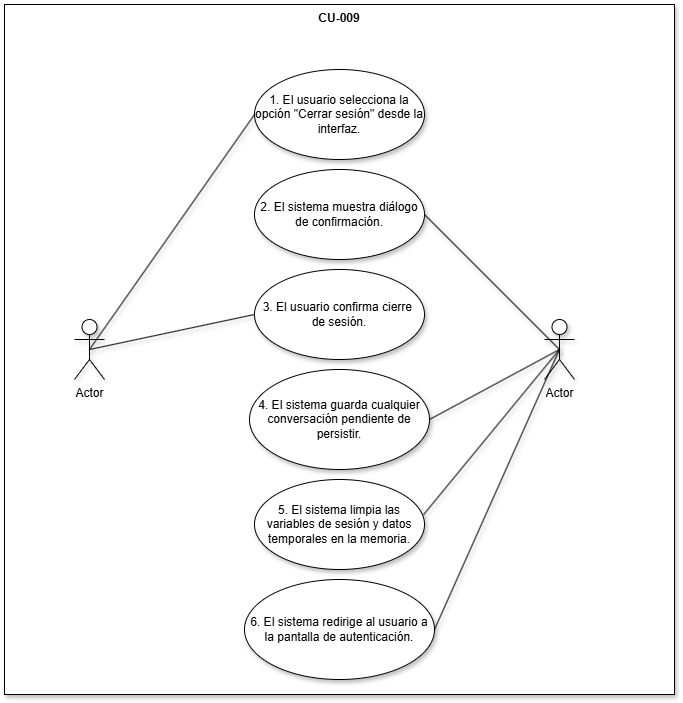

The diagram above was exported from draw.io. Its source (the exported page's mxGraphModel, read from the mxfile embedded in the PNG):
<mxGraphModel dx="1875" dy="1152" grid="1" gridSize="10" guides="1" tooltips="1" connect="1" arrows="1" fold="1" page="0" pageScale="1" pageWidth="827" pageHeight="1169" math="0" shadow="0">
  <root>
    <mxCell id="0" />
    <mxCell id="1" parent="0" />
    <mxCell id="mm-RZALJRQGNfRE0Wz1U-16" parent="1" style="shape=rect;html=1;verticalAlign=top;fontStyle=1;whiteSpace=wrap;align=center;shadow=1;" value="CU-009" vertex="1">
      <mxGeometry height="690" width="670" x="-260" y="-215" as="geometry" />
    </mxCell>
    <mxCell id="mm-RZALJRQGNfRE0Wz1U-1" parent="1" style="shape=umlActor;verticalLabelPosition=bottom;verticalAlign=top;html=1;outlineConnect=0;shadow=1;" value="Actor" vertex="1">
      <mxGeometry height="60" width="30" x="280" y="100" as="geometry" />
    </mxCell>
    <mxCell id="mm-RZALJRQGNfRE0Wz1U-2" parent="1" style="shape=umlActor;verticalLabelPosition=bottom;verticalAlign=top;html=1;outlineConnect=0;shadow=1;" value="Actor" vertex="1">
      <mxGeometry height="60" width="30" x="-190" y="100" as="geometry" />
    </mxCell>
    <mxCell id="mm-RZALJRQGNfRE0Wz1U-3" parent="1" style="ellipse;whiteSpace=wrap;html=1;shadow=1;" value="3. El usuario confirma cierre&amp;nbsp;&lt;div&gt;de sesión.&lt;/div&gt;" vertex="1">
      <mxGeometry height="90" width="170" x="-10" y="50" as="geometry" />
    </mxCell>
    <mxCell id="mm-RZALJRQGNfRE0Wz1U-4" parent="1" style="ellipse;whiteSpace=wrap;html=1;shadow=1;" value="4. El sistema guarda cualquier conversación pendiente de persistir." vertex="1">
      <mxGeometry height="100" width="180" x="-15" y="150" as="geometry" />
    </mxCell>
    <mxCell id="mm-RZALJRQGNfRE0Wz1U-5" parent="1" style="ellipse;whiteSpace=wrap;html=1;shadow=1;" value="1. El usuario selecciona la opción &quot;Cerrar sesión&quot; desde la interfaz." vertex="1">
      <mxGeometry height="90" width="170" x="-10" y="-150" as="geometry" />
    </mxCell>
    <mxCell id="mm-RZALJRQGNfRE0Wz1U-6" parent="1" style="ellipse;whiteSpace=wrap;html=1;shadow=1;" value="2. El sistema muestra diálogo de confirmación." vertex="1">
      <mxGeometry height="90" width="170" x="-10" y="-50" as="geometry" />
    </mxCell>
    <mxCell id="mm-RZALJRQGNfRE0Wz1U-7" parent="1" style="ellipse;whiteSpace=wrap;html=1;shadow=1;" value="5. El sistema limpia las variables de sesión y datos temporales en la memoria." vertex="1">
      <mxGeometry height="90" width="170" x="-10" y="260" as="geometry" />
    </mxCell>
    <mxCell id="mm-RZALJRQGNfRE0Wz1U-9" parent="1" style="ellipse;whiteSpace=wrap;html=1;shadow=1;" value="6. El sistema redirige al usuario a la pantalla de autenticación." vertex="1">
      <mxGeometry height="100" width="190" x="-20" y="360" as="geometry" />
    </mxCell>
    <mxCell id="mm-RZALJRQGNfRE0Wz1U-10" edge="1" parent="1" source="mm-RZALJRQGNfRE0Wz1U-9" style="edgeStyle=none;html=1;endArrow=none;verticalAlign=bottom;rounded=0;shadow=1;exitX=1;exitY=0.5;exitDx=0;exitDy=0;entryX=0.5;entryY=0.5;entryDx=0;entryDy=0;entryPerimeter=0;" target="mm-RZALJRQGNfRE0Wz1U-1" value="">
      <mxGeometry relative="1" width="160" as="geometry">
        <mxPoint x="120" y="170" as="sourcePoint" />
        <mxPoint x="280" y="170" as="targetPoint" />
      </mxGeometry>
    </mxCell>
    <mxCell id="mm-RZALJRQGNfRE0Wz1U-11" edge="1" parent="1" source="mm-RZALJRQGNfRE0Wz1U-7" style="edgeStyle=none;html=1;endArrow=none;verticalAlign=bottom;rounded=0;shadow=1;exitX=0.994;exitY=0.392;exitDx=0;exitDy=0;exitPerimeter=0;entryX=0.5;entryY=0.5;entryDx=0;entryDy=0;entryPerimeter=0;" target="mm-RZALJRQGNfRE0Wz1U-1" value="">
      <mxGeometry relative="1" width="160" as="geometry">
        <mxPoint x="120" y="170" as="sourcePoint" />
        <mxPoint x="280" y="170" as="targetPoint" />
      </mxGeometry>
    </mxCell>
    <mxCell id="mm-RZALJRQGNfRE0Wz1U-12" edge="1" parent="1" source="mm-RZALJRQGNfRE0Wz1U-4" style="edgeStyle=none;html=1;endArrow=none;verticalAlign=bottom;rounded=0;shadow=1;exitX=1;exitY=0.5;exitDx=0;exitDy=0;entryX=0.5;entryY=0.5;entryDx=0;entryDy=0;entryPerimeter=0;" target="mm-RZALJRQGNfRE0Wz1U-1" value="">
      <mxGeometry relative="1" width="160" as="geometry">
        <mxPoint x="120" y="170" as="sourcePoint" />
        <mxPoint x="280" y="170" as="targetPoint" />
      </mxGeometry>
    </mxCell>
    <mxCell id="mm-RZALJRQGNfRE0Wz1U-13" edge="1" parent="1" source="mm-RZALJRQGNfRE0Wz1U-6" style="edgeStyle=none;html=1;endArrow=none;verticalAlign=bottom;rounded=0;shadow=1;exitX=1;exitY=0.5;exitDx=0;exitDy=0;entryX=0.5;entryY=0.5;entryDx=0;entryDy=0;entryPerimeter=0;" target="mm-RZALJRQGNfRE0Wz1U-1" value="">
      <mxGeometry relative="1" width="160" as="geometry">
        <mxPoint x="120" y="170" as="sourcePoint" />
        <mxPoint x="280" y="170" as="targetPoint" />
      </mxGeometry>
    </mxCell>
    <mxCell id="mm-RZALJRQGNfRE0Wz1U-14" edge="1" parent="1" source="mm-RZALJRQGNfRE0Wz1U-2" style="edgeStyle=none;html=1;endArrow=none;verticalAlign=bottom;rounded=0;shadow=1;exitX=0.5;exitY=0.5;exitDx=0;exitDy=0;exitPerimeter=0;entryX=0;entryY=0.5;entryDx=0;entryDy=0;" target="mm-RZALJRQGNfRE0Wz1U-3" value="">
      <mxGeometry relative="1" width="160" as="geometry">
        <mxPoint x="120" y="170" as="sourcePoint" />
        <mxPoint x="280" y="170" as="targetPoint" />
      </mxGeometry>
    </mxCell>
    <mxCell id="mm-RZALJRQGNfRE0Wz1U-15" edge="1" parent="1" source="mm-RZALJRQGNfRE0Wz1U-2" style="edgeStyle=none;html=1;endArrow=none;verticalAlign=bottom;rounded=0;shadow=1;exitX=0.5;exitY=0.5;exitDx=0;exitDy=0;exitPerimeter=0;entryX=0;entryY=0.5;entryDx=0;entryDy=0;" target="mm-RZALJRQGNfRE0Wz1U-5" value="">
      <mxGeometry relative="1" width="160" as="geometry">
        <mxPoint x="120" y="170" as="sourcePoint" />
        <mxPoint x="280" y="170" as="targetPoint" />
      </mxGeometry>
    </mxCell>
  </root>
</mxGraphModel>